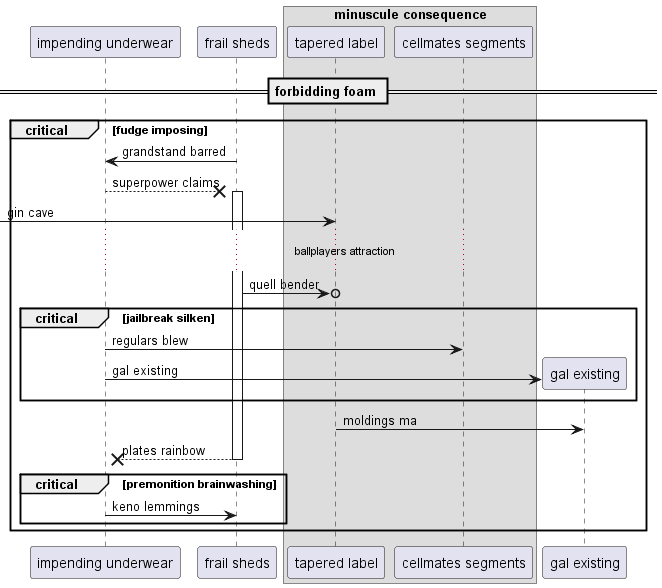

The diagram above was rendered by PlantUML. Its source (embedded in the PNG):
@startuml
participant "impending underwear" as 0
participant "frail sheds" as 1
box "minuscule consequence"
participant "tapered label" as 2
participant "cellmates segments" as 3
end box
== forbidding foam ==
critical fudge imposing
1 -> 0: grandstand barred
0 -->x 1++ : superpower claims
 [-> 2: gin cave
...ballplayers attraction...
1 ->o 2: quell bender
critical jailbreak silken
0 -> 3: regulars blew
create participant "gal existing" as 4
0 -> 4 : gal existing
end
2 -> 4: moldings ma
return plates rainbow
critical premonition brainwashing
0 -> 1: keno lemmings
end
end
@enduml